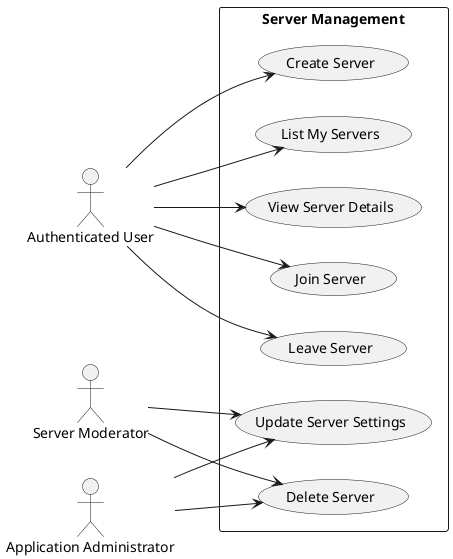

The diagram above was rendered by PlantUML. Its source (embedded in the PNG):
@startuml
left to right direction
actor "Authenticated User" as User
actor "Server Moderator" as ServerMod
actor "Application Administrator" as Admin

rectangle "Server Management" {
  usecase "Create Server" as UC1
  usecase "Delete Server" as UC2
  usecase "Update Server Settings" as UC3
  usecase "List My Servers" as UC4
  usecase "View Server Details" as UC5
  usecase "Join Server" as UC6
  usecase "Leave Server" as UC7
}

User --> UC1
User --> UC4
User --> UC5
User --> UC6
User --> UC7
ServerMod --> UC2
ServerMod --> UC3
Admin --> UC2
Admin --> UC3
@enduml